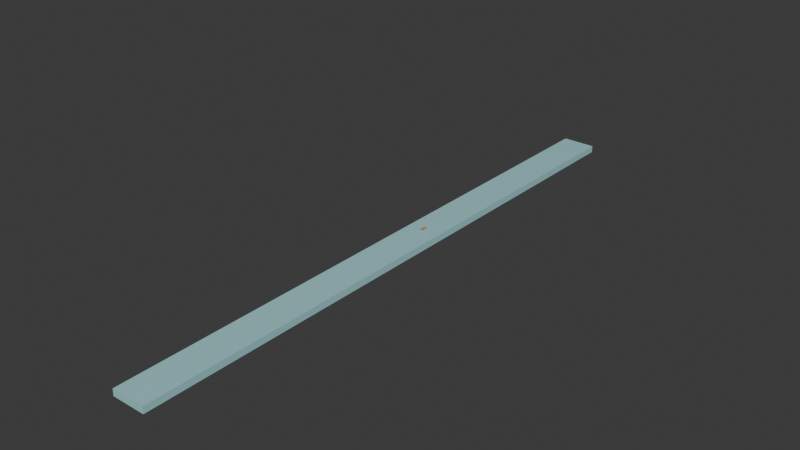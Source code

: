# Source: Platform_Convex.blend  (saved by Blender 4.2.66; exported with 4.5.12 LTS)
import bpy
from mathutils import Matrix  # noqa: F401  (used for matrix-valued properties, if any)

bpy.ops.wm.read_factory_settings(use_empty=True)
scene = bpy.context.scene
scene.name = 'Scene'

# ---- collections
col_collection = bpy.data.collections.new('Collection'); scene.collection.children.link(col_collection)

# ---- materials (node trees are filled in below, after node groups)
mat_material_001 = bpy.data.materials.new('Material.001')
mat_material_001.alpha_threshold = 0.0
mat_material_001.use_transparent_shadow = False
mat_material_001.roughness = 0.5
mat_material_001.line_color = (0.0, 0.0, 0.0, 1.0)
mat_material = bpy.data.materials.new('Material')
mat_material.use_backface_culling = True
mat_material.use_transparent_shadow = False

# ---- material node trees
mat_material_001.use_nodes = True; mat_material_001.node_tree.nodes.clear()
_N = mat_material_001.node_tree.nodes; _L = mat_material_001.node_tree.links
n0 = _N.new('ShaderNodeOutputMaterial'); n0.name = 'Material Output'; n0.location = (300, 300)
n1 = _N.new('ShaderNodeBsdfPrincipled'); n1.name = 'Principled BSDF'; n1.location = (10, 300)
n1.inputs[0].default_value = (0.8, 0.3686, 0.2543, 1.0)
n1.inputs[3].default_value = 1.45
_L.new(n1.outputs[0], n0.inputs[0])
n0.is_active_output = True
mat_material.use_nodes = True; mat_material.node_tree.nodes.clear()
_N = mat_material.node_tree.nodes; _L = mat_material.node_tree.links
n0 = _N.new('ShaderNodeOutputMaterial'); n0.name = 'Material Output'; n0.location = (300, 300)
n1 = _N.new('ShaderNodeMixShader'); n1.name = 'Mix Shader'; n1.location = (519, 56)
n1.inputs[0].default_value = 0.0
n2 = _N.new('ShaderNodeBsdfTransparent'); n2.name = 'Transparent BSDF'; n2.location = (269, 65)
n3 = _N.new('ShaderNodeBsdfDiffuse'); n3.name = 'Diffuse BSDF'; n3.location = (272, -31)
n4 = _N.new('ShaderNodeBsdfPrincipled'); n4.name = 'Principled BSDF'; n4.location = (10, 300)
n4.inputs[0].default_value = (0.4114, 0.7607, 0.8004, 1.0)
n4.inputs[2].default_value = 0.0
n4.inputs[3].default_value = 1.45
n4.inputs[4].default_value = 0.9
_L.new(n2.outputs[0], n1.inputs[1])
_L.new(n3.outputs[0], n1.inputs[2])
_L.new(n4.outputs[0], n0.inputs[0])
n0.is_active_output = True

# ---- world
world_world = bpy.data.worlds.new('World'); scene.world = world_world
world_world.use_nodes = True; world_world.node_tree.nodes.clear()
_N = world_world.node_tree.nodes; _L = world_world.node_tree.links
n0 = _N.new('ShaderNodeOutputWorld'); n0.name = 'World Output'; n0.location = (300, 300)
n1 = _N.new('ShaderNodeBackground'); n1.name = 'Background'; n1.location = (10, 300)
n1.inputs[0].default_value = (0.05088, 0.05088, 0.05088, 1.0)
_L.new(n1.outputs[0], n0.inputs[0])
n0.is_active_output = True
world_world.color = (0.05088, 0.05088, 0.05088)
world_world.use_sun_shadow = False
world_world.sun_shadow_jitter_overblur = 0.0

# ---- meshes
me_cube_002 = bpy.data.meshes.new('Cube.002')
me_cube_002.from_pydata([(0.8422, 1.9, 0.8), (0.8422, 2.1, 0.8), (0.8422, -2.0, 0.1), (0.8422, -2.0, -0.1), (0.6422, 1.9, 0.8), (0.6422, 2.1, 0.8), (0.6422, -2.0, 0.1), (0.6422, -2.0, -0.1), (0.8422, 0.6, 0.1), (0.8422, 0.6, -0.1), (0.6422, 0.6, 0.1), (0.6422, 0.6, -0.1), (0.8422, 1.49e-08, 0.1), (0.6422, 1.49e-08, -0.1), (0.8422, -1.49e-08, -0.1), (0.6422, -1.49e-08, 0.1), (0.8422, -0.2, 0.1), (0.6422, -0.2, -0.1), (0.8422, -0.2, -0.1), (0.6422, -0.2, 0.1), (0.8422, -1.5, 0.1), (0.6422, -1.5, -0.1), (0.8422, -1.5, -0.1), (0.6422, -1.5, 0.1), (0.8422, -1.3, -0.1), (0.6422, -1.3, 0.1), (0.8422, -1.3, 0.1), (0.6422, -1.3, -0.1), (0.5422, -0.2, 0.6), (0.5422, -1.49e-08, 0.6), (0.7422, 1.49e-08, 0.6), (0.7422, -1.3, 0.6), (0.7422, -1.5, 0.6), (0.5422, -1.5, 0.6), (0.5422, -1.3, 0.6), (0.5422, -0.2, 0.7), (0.5422, -1.49e-08, 0.7), (0.7422, 1.49e-08, 0.7), (0.7422, -1.3, 0.7), (0.7422, -1.5, 0.7), (0.5422, -1.5, 0.7), (0.5422, -1.3, 0.7), (0.7422, -0.2, 0.6), (0.7422, -0.2, 0.7), (0.5422, -2.0, 0.6), (0.7422, -2.0, 0.6), (0.5422, -2.0, 0.7), (0.7422, -2.0, 0.7), (0.5422, 1.8, 0.6), (0.7422, 1.8, 0.6), (0.5422, 1.8, 0.7), (0.7422, 1.8, 0.7), (0.8422, 1.16, -0.0009715), (0.8422, 1.562, 0.2123), (0.8422, 1.85, 0.5094), (0.6422, 1.059, 0.1603), (0.6422, 1.402, 0.3186), (0.6422, 1.66, 0.563), (0.8422, 1.66, 0.563), (0.8422, 1.402, 0.3186), (0.8422, 1.059, 0.1603), (0.6422, 1.85, 0.5094), (0.6422, 1.562, 0.2123), (0.6422, 1.16, -0.0009715), (0.5622, -1.5, 0.5), (0.5622, -1.3, 0.5), (0.7622, -1.5, 0.5), (0.7622, -1.3, 0.5), (0.5622, -0.2, 0.5), (0.5622, -1.49e-08, 0.5), (0.7622, 1.49e-08, 0.5), (0.7622, -0.2, 0.5), (0.0, -0.2, 0.6), (0.0, -1.49e-08, 0.6), (0.0, -1.5, 0.6), (0.0, -1.3, 0.6), (0.0, -1.5, 0.5), (0.0, -0.2, 0.5), (0.0, -1.3, 0.5), (0.0, -1.49e-08, 0.5), (0.4, -1.49e-08, 0.6), (0.2, -1.49e-08, 0.6), (0.1, -1.49e-08, 0.6), (0.1, -0.2, 0.6), (0.2, -0.2, 0.6), (0.4, -0.2, 0.6), (0.4, -0.2, 0.5), (0.2, -0.2, 0.5), (0.1, -0.2, 0.5), (0.1, -1.49e-08, 0.5), (0.2, -1.49e-08, 0.5), (0.4, -1.49e-08, 0.5), (0.4, -1.5, 0.5), (0.0, -1.3, 0.7), (0.2, -1.5, 0.5), (0.1, -1.5, 0.5), (0.1, -1.3, 0.5), (0.2, -1.3, 0.5), (0.0, -1.5, 0.7), (0.4, -1.3, 0.5), (0.4, -1.5, 0.6), (0.0, -1.49e-08, 0.7), (0.2, -1.5, 0.6), (0.1, -1.5, 0.6), (0.0, -0.2, 0.7), (0.1, -1.3, 0.6), (0.1, -1.49e-08, 0.7), (0.1, -1.5, 0.7), (0.4, -1.49e-08, 0.7), (0.2, -1.49e-08, 0.7), (0.1, -0.2, 0.7), (0.2, -0.2, 0.7), (0.4, -0.2, 0.7), (0.4, -1.5, 0.7), (0.2, -1.5, 0.7), (0.1, -2.0, 0.6), (0.0, -2.0, 0.6), (0.1, -2.0, 0.7), (0.0, -2.0, 0.7), (0.4, -2.0, 0.6), (0.2, -2.0, 0.6), (0.4, -2.0, 0.7), (0.2, -2.0, 0.7), (0.1, 1.8, 0.6), (0.0, 1.8, 0.6), (0.4, 1.8, 0.6), (0.2, 1.8, 0.6), (0.1, 1.8, 0.7), (0.0, 1.8, 0.7), (0.4, 1.8, 0.7), (0.2, 1.8, 0.7), (0.1, -1.3, 0.7), (0.2, -1.3, 0.6), (0.4, -1.3, 0.6), (0.2, -1.3, 0.7), (0.4, -1.3, 0.7)], [], [(20, 23, 6, 2), (21, 22, 3, 7), (3, 2, 6, 7), (22, 20, 2, 3), (5, 4, 0, 1), (61, 57, 4, 5), (13, 15, 10, 11), (52, 60, 8, 9), (63, 52, 9, 11), (60, 55, 10, 8), (17, 19, 15, 13), (9, 8, 12, 14), (11, 9, 14, 13), (8, 10, 15, 12), (27, 25, 19, 17), (14, 12, 16, 18), (13, 14, 18, 17), (89, 88, 77, 79), (7, 6, 23, 21), (24, 26, 20, 22), (27, 24, 22, 21), (85, 80, 108, 112), (16, 19, 25, 26), (17, 18, 24, 27), (18, 16, 26, 24), (21, 23, 25, 27), (42, 30, 37, 43), (32, 31, 38, 39), (64, 66, 32, 33), (71, 70, 30, 42), (67, 65, 34, 31), (68, 71, 42, 28), (70, 69, 29, 30), (66, 67, 31, 32), (37, 36, 35, 43), (38, 41, 40, 39), (29, 28, 35, 36), (40, 33, 44, 46), (37, 30, 49, 51), (34, 33, 40, 41), (38, 31, 42, 43), (31, 34, 28, 42), (41, 38, 43, 35), (34, 41, 35, 28), (44, 45, 47, 46), (33, 32, 45, 44), (32, 39, 47, 45), (39, 40, 46, 47), (49, 48, 50, 51), (29, 36, 50, 48), (30, 29, 48, 49), (36, 37, 51, 50), (0, 4, 57, 58), (58, 57, 56, 59), (59, 56, 55, 60), (5, 1, 54, 61), (61, 54, 53, 62), (62, 53, 52, 63), (1, 0, 58, 54), (54, 58, 59, 53), (53, 59, 60, 52), (11, 10, 55, 63), (63, 55, 56, 62), (62, 56, 57, 61), (20, 26, 67, 66), (26, 25, 65, 67), (23, 20, 66, 64), (25, 23, 64, 65), (12, 15, 69, 70), (19, 16, 71, 68), (16, 12, 70, 71), (15, 19, 68, 69), (85, 112, 135, 133), (82, 89, 79, 73), (96, 95, 76, 78), (88, 83, 72, 77), (95, 103, 74, 76), (105, 96, 78, 75), (68, 28, 85, 86), (86, 85, 84, 87), (87, 84, 83, 88), (29, 69, 91, 80), (80, 91, 90, 81), (81, 90, 89, 82), (28, 29, 80, 85), (103, 105, 131, 107), (84, 81, 82, 83), (69, 68, 86, 91), (91, 86, 87, 90), (90, 87, 88, 89), (34, 65, 99, 133), (132, 102, 114, 134), (81, 84, 111, 109), (132, 97, 96, 105), (33, 34, 133, 100), (100, 102, 94, 92), (135, 134, 114, 113), (102, 132, 105, 103), (64, 33, 100, 92), (92, 94, 97, 99), (112, 108, 109, 111), (94, 102, 103, 95), (65, 64, 92, 99), (110, 106, 101, 104), (107, 131, 93, 98), (97, 94, 95, 96), (97, 132, 133, 99), (113, 114, 122, 121), (83, 82, 106, 110), (100, 113, 121, 119), (84, 85, 133, 132), (110, 104, 93, 131), (108, 80, 125, 129), (100, 133, 135, 113), (111, 84, 132, 134), (101, 106, 127, 128), (83, 110, 131, 105), (120, 119, 121, 122), (116, 115, 117, 118), (114, 102, 120, 122), (74, 103, 115, 116), (107, 98, 118, 117), (103, 107, 117, 115), (102, 100, 119, 120), (112, 111, 134, 135), (123, 124, 128, 127), (125, 126, 130, 129), (72, 83, 105, 75), (106, 82, 123, 127), (81, 109, 130, 126), (109, 108, 129, 130), (82, 73, 124, 123), (80, 81, 126, 125)])
_uv = me_cube_002.uv_layers.new(name='UVMap')
_uv.uv.foreach_set('vector', [0.375, 0.2314, 0.625, 0.2314, 0.625, 0.25, 0.375, 0.25, 0.375, 0.4814, 0.625, 0.4814, 0.625, 0.5, 0.375, 0.5, 0.375, 0.5, 0.625, 0.5, 0.625, 0.75, 0.375, 0.75, 0.375, 0.9814, 0.625, 0.9814, 0.625, 1.0, 0.375, 1.0, 0.125, 0.5, 0.375, 0.5, 0.375, 0.75, 0.125, 0.75, 0.625, 0.7281, 0.875, 0.7281, 0.875, 0.75, 0.625, 0.75, 0.625, 0.5875, 0.875, 0.5875, 0.875, 0.625, 0.625, 0.625, 0.375, 0.8295, 0.625, 0.8295, 0.625, 0.875, 0.375, 0.875, 0.375, 0.3295, 0.625, 0.3295, 0.625, 0.375, 0.375, 0.375, 0.375, 0.0795, 0.625, 0.0795, 0.625, 0.125, 0.375, 0.125, 0.625, 0.5744, 0.875, 0.5744, 0.875, 0.5875, 0.625, 0.5875, 0.375, 0.875, 0.625, 0.875, 0.625, 0.9125, 0.375, 0.9125, 0.375, 0.375, 0.625, 0.375, 0.625, 0.4125, 0.375, 0.4125, 0.375, 0.125, 0.625, 0.125, 0.625, 0.1625, 0.375, 0.1625, 0.625, 0.5465, 0.875, 0.5465, 0.875, 0.5744, 0.625, 0.5744, 0.375, 0.9125, 0.625, 0.9125, 0.625, 0.9256, 0.375, 0.9256, 0.375, 0.4125, 0.625, 0.4125, 0.625, 0.4256, 0.375, 0.4256, 0.875, 0.5875, 0.875, 0.5744, 0.875, 0.5744, 0.875, 0.5875, 0.625, 0.5, 0.875, 0.5, 0.875, 0.5186, 0.625, 0.5186, 0.375, 0.9535, 0.625, 0.9535, 0.625, 0.9814, 0.375, 0.9814, 0.375, 0.4535, 0.625, 0.4535, 0.625, 0.4814, 0.375, 0.4814, 0.875, 0.5744, 0.875, 0.5875, 0.875, 0.5875, 0.875, 0.5744, 0.375, 0.1756, 0.625, 0.1756, 0.625, 0.2035, 0.375, 0.2035, 0.375, 0.4256, 0.625, 0.4256, 0.625, 0.4535, 0.375, 0.4535, 0.375, 0.9256, 0.625, 0.9256, 0.625, 0.9535, 0.375, 0.9535, 0.625, 0.5186, 0.875, 0.5186, 0.875, 0.5465, 0.625, 0.5465, 0.625, 0.9256, 0.625, 0.9125, 0.625, 0.9125, 0.625, 0.9256, 0.625, 0.9814, 0.625, 0.9535, 0.625, 0.9535, 0.625, 0.9814, 0.625, 0.2314, 0.375, 0.2314, 0.375, 0.2314, 0.625, 0.2314, 0.625, 0.9256, 0.625, 0.9125, 0.625, 0.9125, 0.625, 0.9256, 0.375, 0.2035, 0.625, 0.2035, 0.625, 0.2035, 0.375, 0.2035, 0.625, 0.1756, 0.375, 0.1756, 0.375, 0.1756, 0.625, 0.1756, 0.375, 0.1625, 0.625, 0.1625, 0.625, 0.1625, 0.375, 0.1625, 0.625, 0.9814, 0.625, 0.9535, 0.625, 0.9535, 0.625, 0.9814, 0.375, 0.1625, 0.625, 0.1625, 0.625, 0.1756, 0.375, 0.1756, 0.375, 0.2035, 0.625, 0.2035, 0.625, 0.2314, 0.375, 0.2314, 0.875, 0.5875, 0.875, 0.5744, 0.875, 0.5744, 0.875, 0.5875, 0.875, 0.5186, 0.875, 0.5186, 0.875, 0.5186, 0.875, 0.5186, 0.625, 0.9125, 0.625, 0.9125, 0.625, 0.9125, 0.625, 0.9125, 0.875, 0.5465, 0.875, 0.5186, 0.875, 0.5186, 0.875, 0.5465, 0.625, 0.9535, 0.625, 0.9535, 0.625, 0.9535, 0.625, 0.9535, 0.375, 0.2035, 0.625, 0.2035, 0.625, 0.2035, 0.375, 0.2035, 0.625, 0.2035, 0.375, 0.2035, 0.375, 0.2035, 0.625, 0.2035, 0.875, 0.5465, 0.875, 0.5465, 0.875, 0.5465, 0.875, 0.5465, 0.625, 0.2314, 0.375, 0.2314, 0.375, 0.2314, 0.625, 0.2314, 0.625, 0.2314, 0.375, 0.2314, 0.375, 0.2314, 0.625, 0.2314, 0.625, 0.9814, 0.625, 0.9814, 0.625, 0.9814, 0.625, 0.9814, 0.375, 0.2314, 0.625, 0.2314, 0.625, 0.2314, 0.375, 0.2314, 0.375, 0.1625, 0.625, 0.1625, 0.625, 0.1625, 0.375, 0.1625, 0.875, 0.5875, 0.875, 0.5875, 0.875, 0.5875, 0.875, 0.5875, 0.375, 0.1625, 0.625, 0.1625, 0.625, 0.1625, 0.375, 0.1625, 0.625, 0.1625, 0.375, 0.1625, 0.375, 0.1625, 0.625, 0.1625, 0.375, 0.0, 0.625, 0.0, 0.625, 0.02188, 0.375, 0.02188, 0.375, 0.02188, 0.625, 0.02188, 0.625, 0.04625, 0.375, 0.04625, 0.375, 0.04625, 0.625, 0.04625, 0.625, 0.0795, 0.375, 0.0795, 0.375, 0.25, 0.625, 0.25, 0.625, 0.2719, 0.375, 0.2719, 0.375, 0.2719, 0.625, 0.2719, 0.625, 0.2962, 0.375, 0.2962, 0.375, 0.2962, 0.625, 0.2962, 0.625, 0.3295, 0.375, 0.3295, 0.375, 0.75, 0.625, 0.75, 0.625, 0.7719, 0.375, 0.7719, 0.375, 0.7719, 0.625, 0.7719, 0.625, 0.7962, 0.375, 0.7962, 0.375, 0.7962, 0.625, 0.7962, 0.625, 0.8295, 0.375, 0.8295, 0.625, 0.625, 0.875, 0.625, 0.875, 0.6705, 0.625, 0.6705, 0.625, 0.6705, 0.875, 0.6705, 0.875, 0.7037, 0.625, 0.7038, 0.625, 0.7038, 0.875, 0.7037, 0.875, 0.7281, 0.625, 0.7281, 0.625, 0.9814, 0.625, 0.9535, 0.625, 0.9535, 0.625, 0.9814, 0.375, 0.2035, 0.625, 0.2035, 0.625, 0.2035, 0.375, 0.2035, 0.625, 0.2314, 0.375, 0.2314, 0.375, 0.2314, 0.625, 0.2314, 0.875, 0.5465, 0.875, 0.5186, 0.875, 0.5186, 0.875, 0.5465, 0.375, 0.1625, 0.625, 0.1625, 0.625, 0.1625, 0.375, 0.1625, 0.625, 0.1756, 0.375, 0.1756, 0.375, 0.1756, 0.625, 0.1756, 0.625, 0.9256, 0.625, 0.9125, 0.625, 0.9125, 0.625, 0.9256, 0.875, 0.5875, 0.875, 0.5744, 0.875, 0.5744, 0.875, 0.5875, 0.875, 0.5744, 0.875, 0.5744, 0.875, 0.5744, 0.875, 0.5744, 0.625, 0.1625, 0.625, 0.1625, 0.625, 0.1625, 0.625, 0.1625, 0.875, 0.5465, 0.875, 0.5186, 0.875, 0.5186, 0.875, 0.5465, 0.625, 0.1756, 0.625, 0.1756, 0.625, 0.1756, 0.625, 0.1756, 0.625, 0.2314, 0.625, 0.2314, 0.625, 0.2314, 0.625, 0.2314, 0.625, 0.2035, 0.625, 0.2035, 0.625, 0.2035, 0.625, 0.2035, 0.625, 0.1756, 0.625, 0.1756, 0.625, 0.1756, 0.625, 0.1756, 0.625, 0.1756, 0.625, 0.1756, 0.625, 0.1756, 0.625, 0.1756, 0.625, 0.1756, 0.625, 0.1756, 0.625, 0.1756, 0.625, 0.1756, 0.625, 0.1625, 0.625, 0.1625, 0.625, 0.1625, 0.625, 0.1625, 0.625, 0.1625, 0.625, 0.1625, 0.625, 0.1625, 0.625, 0.1625, 0.625, 0.1625, 0.625, 0.1625, 0.625, 0.1625, 0.625, 0.1625, 0.875, 0.5744, 0.875, 0.5875, 0.875, 0.5875, 0.875, 0.5744, 0.875, 0.5186, 0.875, 0.5465, 0.875, 0.5465, 0.875, 0.5186, 0.875, 0.5744, 0.875, 0.5875, 0.875, 0.5875, 0.875, 0.5744, 0.875, 0.5875, 0.875, 0.5744, 0.875, 0.5744, 0.875, 0.5875, 0.875, 0.5875, 0.875, 0.5744, 0.875, 0.5744, 0.875, 0.5875, 0.875, 0.5875, 0.875, 0.5744, 0.875, 0.5744, 0.875, 0.5875, 0.625, 0.2035, 0.625, 0.2035, 0.625, 0.2035, 0.625, 0.2035, 0.875, 0.5465, 0.875, 0.5186, 0.875, 0.5186, 0.875, 0.5465, 0.875, 0.5875, 0.875, 0.5744, 0.875, 0.5744, 0.875, 0.5875, 0.625, 0.2035, 0.625, 0.2035, 0.625, 0.2035, 0.625, 0.2035, 0.875, 0.5186, 0.875, 0.5465, 0.875, 0.5465, 0.875, 0.5186, 0.625, 0.2314, 0.625, 0.2314, 0.625, 0.2314, 0.625, 0.2314, 0.875, 0.5465, 0.875, 0.5465, 0.875, 0.5186, 0.875, 0.5186, 0.875, 0.5186, 0.875, 0.5465, 0.875, 0.5465, 0.875, 0.5186, 0.625, 0.2314, 0.625, 0.2314, 0.625, 0.2314, 0.625, 0.2314, 0.875, 0.5186, 0.875, 0.5186, 0.875, 0.5465, 0.875, 0.5465, 0.875, 0.5744, 0.875, 0.5875, 0.875, 0.5875, 0.875, 0.5744, 0.625, 0.2314, 0.625, 0.2314, 0.625, 0.2314, 0.625, 0.2314, 0.875, 0.5465, 0.875, 0.5186, 0.875, 0.5186, 0.875, 0.5465, 0.875, 0.5744, 0.875, 0.5875, 0.875, 0.5875, 0.875, 0.5744, 0.875, 0.5186, 0.875, 0.5465, 0.875, 0.5465, 0.875, 0.5186, 0.875, 0.5465, 0.875, 0.5186, 0.875, 0.5186, 0.875, 0.5465, 0.625, 0.2035, 0.625, 0.2035, 0.625, 0.2035, 0.625, 0.2035, 0.875, 0.5186, 0.875, 0.5186, 0.875, 0.5186, 0.875, 0.5186, 0.875, 0.5744, 0.875, 0.5875, 0.875, 0.5875, 0.875, 0.5744, 0.875, 0.5186, 0.875, 0.5186, 0.875, 0.5186, 0.875, 0.5186, 0.625, 0.1756, 0.625, 0.1756, 0.625, 0.1756, 0.625, 0.1756, 0.875, 0.5744, 0.875, 0.5744, 0.875, 0.5744, 0.875, 0.5744, 0.875, 0.5875, 0.875, 0.5875, 0.875, 0.5875, 0.875, 0.5875, 0.875, 0.5186, 0.875, 0.5465, 0.875, 0.5465, 0.875, 0.5186, 0.875, 0.5744, 0.875, 0.5744, 0.875, 0.5744, 0.875, 0.5744, 0.875, 0.5875, 0.875, 0.5875, 0.875, 0.5875, 0.875, 0.5875, 0.875, 0.5744, 0.875, 0.5744, 0.875, 0.5744, 0.875, 0.5744, 0.625, 0.2314, 0.625, 0.2314, 0.625, 0.2314, 0.625, 0.2314, 0.625, 0.2314, 0.625, 0.2314, 0.625, 0.2314, 0.625, 0.2314, 0.875, 0.5186, 0.875, 0.5186, 0.875, 0.5186, 0.875, 0.5186, 0.625, 0.2314, 0.625, 0.2314, 0.625, 0.2314, 0.625, 0.2314, 0.875, 0.5186, 0.875, 0.5186, 0.875, 0.5186, 0.875, 0.5186, 0.875, 0.5186, 0.875, 0.5186, 0.875, 0.5186, 0.875, 0.5186, 0.625, 0.2314, 0.625, 0.2314, 0.625, 0.2314, 0.625, 0.2314, 0.875, 0.5744, 0.875, 0.5744, 0.875, 0.5744, 0.875, 0.5744, 0.625, 0.1625, 0.625, 0.1625, 0.625, 0.1625, 0.625, 0.1625, 0.625, 0.1625, 0.625, 0.1625, 0.625, 0.1625, 0.625, 0.1625, 0.625, 0.1756, 0.625, 0.1756, 0.625, 0.1756, 0.625, 0.1756, 0.875, 0.5875, 0.875, 0.5875, 0.875, 0.5875, 0.875, 0.5875, 0.875, 0.5875, 0.875, 0.5875, 0.875, 0.5875, 0.875, 0.5875, 0.875, 0.5875, 0.875, 0.5875, 0.875, 0.5875, 0.875, 0.5875, 0.625, 0.1625, 0.625, 0.1625, 0.625, 0.1625, 0.625, 0.1625, 0.625, 0.1625, 0.625, 0.1625, 0.625, 0.1625, 0.625, 0.1625])
me_cube_002.materials.append(mat_material_001)
me_cube_002.use_mirror_vertex_groups = False
me_cube_002.update()
me_cube_001 = bpy.data.meshes.new('Cube.001')
me_cube_001.from_pydata([(10.0, 160.0, -2.0), (10.0, -200.0, 2.0), (10.0, -200.0, -2.0), (-10.0, 160.0, 2.0), (-10.0, -200.0, 2.0), (-10.0, -200.0, -2.0), (-10.0, 160.0, -2.0), (0.0, -200.0, 28.0), (10.0, 160.0, 2.0)], [], [(8, 3, 4, 1), (6, 0, 2, 5), (2, 1, 4, 5), (6, 3, 8, 0), (2, 0, 8, 1), (4, 3, 6, 5)])
_uv = me_cube_001.uv_layers.new(name='UVMap')
_uv.uv.foreach_set('vector', [0.375, 0.0, 0.625, 0.0, 0.625, 0.25, 0.375, 0.25, 0.375, 0.25, 0.625, 0.25, 0.625, 0.5, 0.375, 0.5, 0.375, 0.5, 0.625, 0.5, 0.625, 0.75, 0.375, 0.75, 0.125, 0.5, 0.375, 0.5, 0.375, 0.75, 0.125, 0.75, 0.625, 0.5, 0.625, 0.25, 0.375, 0.75, 0.375, 0.25, 0.625, 0.75, 0.375, 0.5, 0.375, 0.25, 0.375, 0.75])
me_cube_001.materials.append(mat_material)
me_cube_001.update()

# ---- objects
ob_sleigh_noimp = bpy.data.objects.new('Sleigh-noimp', me_cube_002)
ob_cube_convcol = bpy.data.objects.new('Cube-convcol', me_cube_001)

# ---- transforms, parenting, visibility, modifiers, constraints
ob_sleigh_noimp.location = (0.0, 0.0, 3.0)
ob_sleigh_noimp.rotation_euler = (0.0, -0.0, 3.142)
ob_sleigh_noimp.lock_rotations_4d = False
ob_sleigh_noimp.empty_display_type = 'ARROWS'
ob_sleigh_noimp.lineart.crease_threshold = 0.0
_m = ob_sleigh_noimp.modifiers.new('Mirror', 'MIRROR')
_m.use_clip = True
ob_cube_convcol.location = (0.0, 0.0, 0.0)

# ---- collection membership
col_collection.objects.link(ob_sleigh_noimp)
col_collection.objects.link(ob_cube_convcol)

# ---- scene / render settings (as saved in the file)
scene.frame_start = 1; scene.frame_end = 250; scene.frame_set(1)
scene.render.engine = 'BLENDER_EEVEE_NEXT'
scene.cycles.sampling_pattern = 'TABULATED_SOBOL'
bpy.context.view_layer.update()

# ---- added for rendering (the .blend has no active camera and no usable light): camera, sun
cam_auto = bpy.data.cameras.new('AutoCamera')
cam_auto.lens = 50.0
cam_auto.sensor_width = 36.0
cam_auto.clip_end = 5874.79
ob_auto_camera = bpy.data.objects.new('AutoCamera', cam_auto)
scene.collection.objects.link(ob_auto_camera)
ob_auto_camera.location = (334.747, -421.697, 280.798)
ob_auto_camera.rotation_euler = (1.09748, -7.21219e-08, 0.694738)
scene.camera = ob_auto_camera
light_auto_sun = bpy.data.lights.new('AutoSun', 'SUN')
light_auto_sun.energy = 3.0
light_auto_sun.angle = 0.0523599
ob_auto_sun = bpy.data.objects.new('AutoSun', light_auto_sun)
scene.collection.objects.link(ob_auto_sun)
ob_auto_sun.rotation_euler = (0.872665, 0.174533, 0.523599)
bpy.context.view_layer.update()
